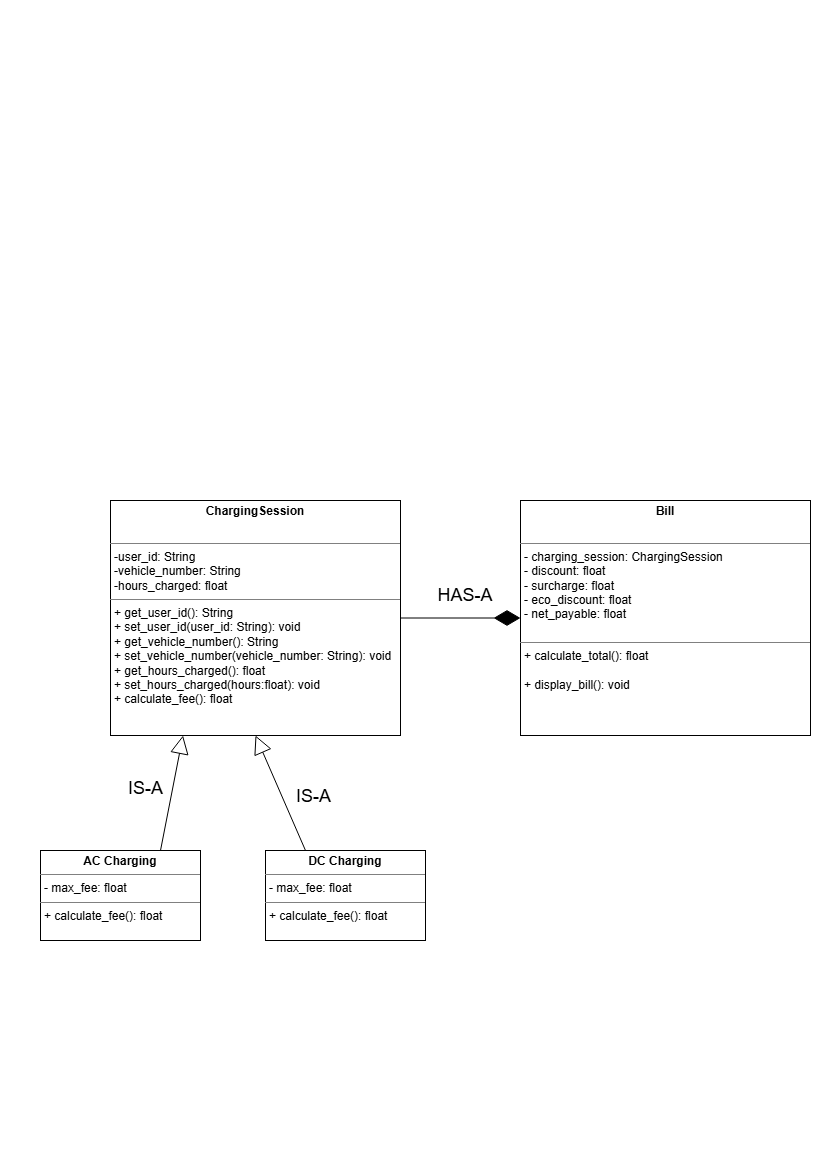

The diagram above was exported from draw.io. Its source (the exported page's mxGraphModel, read from the mxfile embedded in the PNG):
<mxGraphModel dx="576" dy="441" grid="1" gridSize="10" guides="1" tooltips="1" connect="1" arrows="1" fold="1" page="1" pageScale="1" pageWidth="827" pageHeight="1169" math="0" shadow="0">
  <root>
    <mxCell id="0" />
    <mxCell id="1" parent="0" />
    <mxCell id="vu2ZALNEVSq2WGm9mo1q-19" parent="1" style="verticalAlign=top;align=left;overflow=fill;html=1;whiteSpace=wrap;" value="&lt;p style=&quot;margin:0px;margin-top:4px;text-align:center;&quot;&gt;&lt;b&gt;ChargingSession&lt;/b&gt;&lt;/p&gt;&lt;p style=&quot;margin:0px;margin-top:4px;text-align:center;&quot;&gt;&lt;b&gt;&lt;br&gt;&lt;/b&gt;&lt;/p&gt;&lt;hr size=&quot;1&quot; style=&quot;border-style:solid;&quot;&gt;&lt;p style=&quot;margin:0px;margin-left:4px;&quot;&gt;-&lt;span style=&quot;background-color: transparent;&quot;&gt;user_id: String&lt;/span&gt;&lt;/p&gt;&lt;p style=&quot;margin:0px;margin-left:4px;&quot;&gt;-vehicle_number: String&lt;/p&gt;&lt;p style=&quot;margin:0px;margin-left:4px;&quot;&gt;-hours_charged: float&lt;/p&gt;&lt;hr size=&quot;1&quot; style=&quot;border-style:solid;&quot;&gt;&lt;p style=&quot;margin:0px;margin-left:4px;&quot;&gt;+ get_user_id(): String&lt;/p&gt;&lt;p style=&quot;margin:0px;margin-left:4px;&quot;&gt;&lt;span style=&quot;background-color: transparent; color: light-dark(rgb(0, 0, 0), rgb(255, 255, 255));&quot;&gt;+ set_user_id(user_id: String): void&lt;/span&gt;&lt;/p&gt;&lt;p style=&quot;margin:0px;margin-left:4px;&quot;&gt;&lt;span style=&quot;background-color: transparent; color: light-dark(rgb(0, 0, 0), rgb(255, 255, 255));&quot;&gt;+ get_vehicle_number(): String&lt;/span&gt;&lt;/p&gt;&lt;p style=&quot;margin:0px;margin-left:4px;&quot;&gt;&lt;span style=&quot;background-color: transparent; color: light-dark(rgb(0, 0, 0), rgb(255, 255, 255));&quot;&gt;+ set_vehicle_number(vehicle_number: String): void&lt;/span&gt;&lt;/p&gt;&lt;p style=&quot;margin:0px;margin-left:4px;&quot;&gt;&lt;span style=&quot;background-color: transparent; color: light-dark(rgb(0, 0, 0), rgb(255, 255, 255));&quot;&gt;+ get_hours_charged(): float&lt;/span&gt;&lt;/p&gt;&lt;p style=&quot;margin:0px;margin-left:4px;&quot;&gt;&lt;span style=&quot;background-color: transparent; color: light-dark(rgb(0, 0, 0), rgb(255, 255, 255));&quot;&gt;+ set&lt;/span&gt;&lt;span style=&quot;background-color: transparent; color: light-dark(rgb(0, 0, 0), rgb(255, 255, 255));&quot;&gt;_hours_charged(&lt;/span&gt;&lt;span style=&quot;background-color: transparent; color: light-dark(rgb(0, 0, 0), rgb(255, 255, 255));&quot;&gt;hours:float&lt;/span&gt;&lt;span style=&quot;background-color: transparent; color: light-dark(rgb(0, 0, 0), rgb(255, 255, 255));&quot;&gt;): void&lt;/span&gt;&lt;/p&gt;&lt;p style=&quot;margin:0px;margin-left:4px;&quot;&gt;&lt;span style=&quot;background-color: transparent; color: light-dark(rgb(0, 0, 0), rgb(255, 255, 255));&quot;&gt;+ calculate_fee(): float&lt;/span&gt;&lt;/p&gt;&lt;div&gt;&lt;br&gt;&lt;/div&gt;" vertex="1">
      <mxGeometry height="235" width="290" x="110" y="500" as="geometry" />
    </mxCell>
    <mxCell id="vu2ZALNEVSq2WGm9mo1q-24" parent="1" style="verticalAlign=top;align=left;overflow=fill;html=1;whiteSpace=wrap;" value="&lt;p style=&quot;margin:0px;margin-top:4px;text-align:center;&quot;&gt;&lt;b&gt;AC Charging&lt;/b&gt;&lt;/p&gt;&lt;hr size=&quot;1&quot; style=&quot;border-style:solid;&quot;&gt;&lt;p style=&quot;margin:0px;margin-left:4px;&quot;&gt;- max_fee: float&lt;/p&gt;&lt;hr size=&quot;1&quot; style=&quot;border-style:solid;&quot;&gt;&lt;p style=&quot;margin:0px;margin-left:4px;&quot;&gt;+ calculate_fee(): float&lt;/p&gt;" vertex="1">
      <mxGeometry height="90" width="160" x="40" y="850" as="geometry" />
    </mxCell>
    <mxCell id="vu2ZALNEVSq2WGm9mo1q-25" parent="1" style="verticalAlign=top;align=left;overflow=fill;html=1;whiteSpace=wrap;" value="&lt;p style=&quot;margin:0px;margin-top:4px;text-align:center;&quot;&gt;&lt;b&gt;DC Charging&lt;/b&gt;&lt;/p&gt;&lt;hr size=&quot;1&quot; style=&quot;border-style:solid;&quot;&gt;&lt;p style=&quot;margin:0px;margin-left:4px;&quot;&gt;- max_fee: float&lt;/p&gt;&lt;hr size=&quot;1&quot; style=&quot;border-style:solid;&quot;&gt;&lt;p style=&quot;margin:0px;margin-left:4px;&quot;&gt;+ calculate_fee(): float&lt;/p&gt;" vertex="1">
      <mxGeometry height="90" width="160" x="265" y="850" as="geometry" />
    </mxCell>
    <mxCell id="vu2ZALNEVSq2WGm9mo1q-26" parent="1" style="verticalAlign=top;align=left;overflow=fill;html=1;whiteSpace=wrap;" value="&lt;p style=&quot;margin:0px;margin-top:4px;text-align:center;&quot;&gt;&lt;b&gt;Bill&lt;/b&gt;&lt;/p&gt;&lt;p style=&quot;margin:0px;margin-top:4px;text-align:center;&quot;&gt;&lt;b&gt;&lt;br&gt;&lt;/b&gt;&lt;/p&gt;&lt;hr size=&quot;1&quot; style=&quot;border-style:solid;&quot;&gt;&lt;p style=&quot;margin:0px;margin-left:4px;&quot;&gt;- charging_session: ChargingSession&lt;/p&gt;&lt;p style=&quot;margin:0px;margin-left:4px;&quot;&gt;- discount: float&lt;/p&gt;&lt;p style=&quot;margin:0px;margin-left:4px;&quot;&gt;- surcharge: float&lt;/p&gt;&lt;p style=&quot;margin:0px;margin-left:4px;&quot;&gt;- eco_discount: float&lt;/p&gt;&lt;p style=&quot;margin:0px;margin-left:4px;&quot;&gt;- net_payable: float&lt;/p&gt;&lt;div&gt;&lt;br&gt;&lt;/div&gt;&lt;hr size=&quot;1&quot; style=&quot;border-style:solid;&quot;&gt;&lt;p style=&quot;margin:0px;margin-left:4px;&quot;&gt;+ calculate_total(): float&lt;/p&gt;&lt;p style=&quot;margin:0px;margin-left:4px;&quot;&gt;&lt;br&gt;&lt;/p&gt;&lt;p style=&quot;margin:0px;margin-left:4px;&quot;&gt;+ display_bill(): void&lt;/p&gt;&lt;div&gt;&lt;br&gt;&lt;/div&gt;" vertex="1">
      <mxGeometry height="235" width="290" x="520" y="500" as="geometry" />
    </mxCell>
    <mxCell id="vu2ZALNEVSq2WGm9mo1q-27" edge="1" parent="1" source="vu2ZALNEVSq2WGm9mo1q-24" style="endArrow=block;endSize=16;endFill=0;html=1;rounded=0;exitX=0.75;exitY=0;exitDx=0;exitDy=0;entryX=0.25;entryY=1;entryDx=0;entryDy=0;" target="vu2ZALNEVSq2WGm9mo1q-19" value="&lt;font style=&quot;font-size: 18px;&quot;&gt;IS-A&lt;/font&gt;">
      <mxGeometry relative="1" width="160" x="-0.0109" y="27" as="geometry">
        <mxPoint as="offset" />
        <mxPoint x="90" y="790" as="sourcePoint" />
        <mxPoint x="250" y="790" as="targetPoint" />
      </mxGeometry>
    </mxCell>
    <mxCell id="vu2ZALNEVSq2WGm9mo1q-28" edge="1" parent="1" source="vu2ZALNEVSq2WGm9mo1q-25" style="endArrow=block;endSize=16;endFill=0;html=1;rounded=0;exitX=0.25;exitY=0;exitDx=0;exitDy=0;entryX=0.5;entryY=1;entryDx=0;entryDy=0;" target="vu2ZALNEVSq2WGm9mo1q-19" value="&lt;font style=&quot;font-size: 18px;&quot;&gt;IS-A&lt;/font&gt;">
      <mxGeometry relative="1" width="160" x="-0.2644" y="-29" as="geometry">
        <mxPoint as="offset" />
        <mxPoint x="340" y="935" as="sourcePoint" />
        <mxPoint x="370" y="760" as="targetPoint" />
      </mxGeometry>
    </mxCell>
    <mxCell id="vu2ZALNEVSq2WGm9mo1q-29" edge="1" parent="1" source="vu2ZALNEVSq2WGm9mo1q-19" style="endArrow=diamondThin;endFill=1;endSize=24;html=1;rounded=0;exitX=1;exitY=0.5;exitDx=0;exitDy=0;entryX=0;entryY=0.5;entryDx=0;entryDy=0;" target="vu2ZALNEVSq2WGm9mo1q-26" value="">
      <mxGeometry relative="1" width="160" as="geometry">
        <mxPoint x="400" y="670" as="sourcePoint" />
        <mxPoint x="560" y="670" as="targetPoint" />
      </mxGeometry>
    </mxCell>
    <mxCell id="vu2ZALNEVSq2WGm9mo1q-30" parent="1" style="text;html=1;whiteSpace=wrap;strokeColor=none;fillColor=none;align=center;verticalAlign=middle;rounded=0;autosize=1;resizable=0;" value="&lt;font style=&quot;font-size: 18px;&quot;&gt;HAS-A&lt;/font&gt;" vertex="1">
      <mxGeometry height="40" width="80" x="425" y="575" as="geometry" />
    </mxCell>
  </root>
</mxGraphModel>